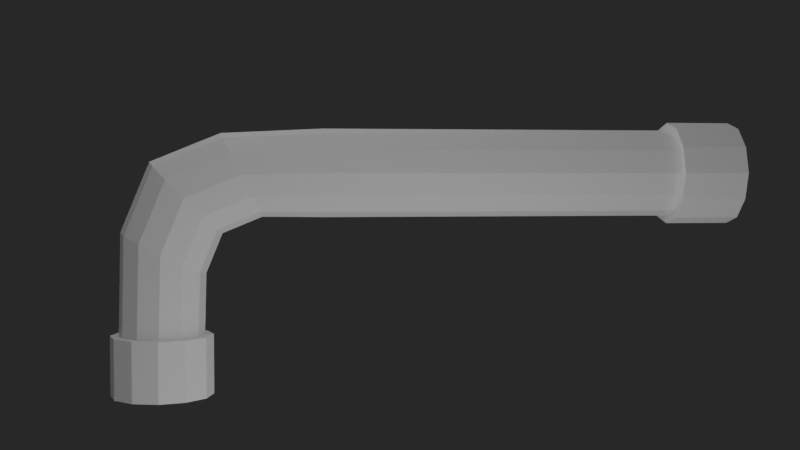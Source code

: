# Source: pipe.blend  (saved by Blender 2.83.18; exported with 4.5.12 LTS)
import bpy
from mathutils import Matrix  # noqa: F401  (used for matrix-valued properties, if any)

bpy.ops.wm.read_factory_settings(use_empty=True)
scene = bpy.context.scene
scene.name = 'Scene'

# ---- collections
col_collection = bpy.data.collections.new('Collection'); scene.collection.children.link(col_collection)
col_light = bpy.data.collections.new('light'); scene.collection.children.link(col_light)

# ---- world
world_world = bpy.data.worlds.new('World'); scene.world = world_world
world_world.use_nodes = True; world_world.node_tree.nodes.clear()
_N = world_world.node_tree.nodes; _L = world_world.node_tree.links
n0 = _N.new('ShaderNodeOutputWorld'); n0.name = 'World Output'; n0.location = (300, 300)
n1 = _N.new('ShaderNodeBackground'); n1.name = 'Background'; n1.location = (10, 300)
n2 = _N.new('ShaderNodeRGB'); n2.name = 'RGB'; n2.location = (-180, 280)
n2.outputs[0].default_value = (0.01961, 0.01961, 0.01961, 1.0)
_L.new(n2.outputs[0], n1.inputs[0])
_L.new(n1.outputs[0], n0.inputs[0])
n0.is_active_output = True
world_world.color = (0.05088, 0.05088, 0.05088)
world_world.use_sun_shadow = False
world_world.sun_shadow_jitter_overblur = 0.0

# ---- cameras
cam_camera = bpy.data.cameras.new('Camera')
cam_camera.clip_end = 100.0
cam_camera.ortho_scale = 7.314

# ---- lights
light_sun = bpy.data.lights.new('Sun', 'POINT')
light_sun.transmission_factor = 0.0
light_sun.energy = 3586.0
light_sun.shadow_soft_size = 14.18
light_sun.shadow_maximum_resolution = 0.006
light_sun.use_absolute_resolution = True

# ---- meshes
me_elbow_joint_002 = bpy.data.meshes.new('Elbow Joint.002')
me_elbow_joint_002.from_pydata([(-0.09027, 0.7402, -2.91), (0.5508, 0.3701, -2.91), (0.5508, -0.3701, -2.91), (-0.09027, -0.7402, -2.91), (-0.7313, -0.3701, -2.91), (-0.7313, 0.3701, -2.91), (-0.5212, 0.7486, -0.5214), (0.01904, 0.3743, 0.01905), (0.01904, -0.3743, 0.01905), (-0.5212, -0.7486, -0.5214), (-1.061, -0.3743, -1.062), (-1.061, 0.3743, -1.062), (-2.91, 0.7832, -0.0918), (-2.91, 0.3916, 0.5865), (-2.91, -0.3916, 0.5865), (-2.91, -0.7832, -0.0918), (-2.909, -0.3916, -0.7701), (-2.909, 0.3916, -0.7701), (-0.8318, 0.6457, -0.8322), (-0.1281, 0.7486, -1.476), (-0.4589, 0.6384, -2.91), (-0.763, 0.3743, -1.787), (0.2783, 0.6384, -2.91), (-0.2105, 0.6457, -0.2107), (0.5067, 0.3743, -1.165), (0.6469, 2.05e-08, -2.91), (0.1001, 1.255e-09, 0.1001), (0.5067, -0.3743, -1.165), (0.2783, -0.6384, -2.91), (-0.2105, -0.6457, -0.2107), (-0.1281, -0.7486, -1.476), (-0.4589, -0.6384, -2.91), (-0.8318, -0.6457, -0.8322), (-0.763, -0.3743, -1.787), (-0.8275, 3.374e-08, -2.91), (-1.142, -1.255e-09, -1.143), (-2.91, 0.6755, -0.4818), (-1.476, 0.7486, -0.1289), (-1.786, 0.3743, -0.7639), (-2.91, 0.6755, 0.2982), (-1.165, 0.3743, 0.5061), (-2.91, 2.17e-08, 0.6882), (-1.165, -0.3743, 0.5061), (-2.91, -0.6755, 0.2982), (-1.476, -0.7486, -0.1289), (-2.91, -0.6755, -0.4818), (-1.786, -0.3743, -0.7639), (-2.909, 3.57e-08, -0.8718), (-0.4932, 0.6457, -1.654), (0.2369, 0.6457, -1.297), (0.6019, 3.504e-09, -1.118), (0.2369, -0.6457, -1.297), (-0.4932, -0.6457, -1.654), (-0.8582, -3.504e-09, -1.833), (-1.654, 0.6457, -0.494), (-1.297, 0.6457, 0.2362), (-1.119, -6.693e-09, 0.6013), (-1.297, -0.6457, 0.2362), (-1.654, -0.6457, -0.494), (-1.833, 6.693e-09, -0.8591), (-9.216, 3.57e-08, -0.8718), (-9.216, 0.3916, -0.7701), (-9.216, 0.7832, -0.0918), (-9.216, 0.6755, 0.2982), (-9.217, 0.3916, 0.5865), (-9.217, 2.17e-08, 0.6882), (-9.216, 0.6755, -0.4818), (-9.217, -0.3916, 0.5865), (-9.216, -0.6755, 0.2982), (-9.216, -0.7832, -0.0918), (-9.216, -0.6755, -0.4818), (-9.216, -0.3916, -0.7701), (-10.38, 0.9249, -0.0918), (-10.38, 0.4625, 0.7092), (-10.38, -0.4625, 0.7092), (-10.38, -0.9249, -0.0918), (-10.38, -0.4625, -0.8928), (-10.38, 0.4625, -0.8928), (-10.38, 0.7977, -0.5524), (-10.38, 0.7977, 0.3688), (-10.38, 4.878e-08, 0.8294), (-10.38, -0.7977, 0.3688), (-10.38, -0.7977, -0.5524), (-10.38, 6.532e-08, -1.013), (-9.216, 6.532e-08, -1.013), (-9.216, 0.4625, -0.8928), (-9.216, 0.9249, -0.0918), (-9.216, 0.7977, 0.3688), (-9.217, 0.4625, 0.7092), (-9.217, 4.878e-08, 0.8294), (-9.216, 0.7977, -0.5524), (-9.217, -0.4625, 0.7092), (-9.216, -0.7977, 0.3688), (-9.216, -0.9249, -0.0918), (-9.216, -0.7977, -0.5524), (-9.216, -0.4625, -0.8928), (-0.09027, 0.8919, -2.91), (0.6821, 0.4459, -2.91), (0.6821, -0.4459, -2.91), (-0.09027, -0.8919, -2.91), (-0.8627, -0.4459, -2.91), (-0.8627, 0.4459, -2.91), (-0.5344, 0.7692, -2.91), (0.3538, 0.7692, -2.91), (0.798, -7.3e-08, -2.91), (0.3538, -0.7692, -2.91), (-0.5344, -0.7692, -2.91), (-0.9785, -5.706e-08, -2.91), (-0.09027, 0.8919, -3.957), (0.6821, 0.4459, -3.957), (0.6821, -0.4459, -3.957), (-0.09027, -0.8919, -3.957), (-0.8627, -0.4459, -3.957), (-0.8627, 0.4459, -3.957), (-0.5344, 0.7692, -3.957), (0.3538, 0.7692, -3.957), (0.798, -7.3e-08, -3.957), (0.3538, -0.7692, -3.957), (-0.5344, -0.7692, -3.957), (-0.9785, -5.706e-08, -3.957)], [], [(6, 19, 48, 18), (19, 0, 20, 48), (48, 20, 5, 21), (18, 48, 21, 11), (0, 19, 49, 22), (19, 6, 23, 49), (49, 23, 7, 24), (22, 49, 24, 1), (1, 24, 50, 25), (24, 7, 26, 50), (50, 26, 8, 27), (25, 50, 27, 2), (2, 27, 51, 28), (27, 8, 29, 51), (51, 29, 9, 30), (28, 51, 30, 3), (3, 30, 52, 31), (30, 9, 32, 52), (52, 32, 10, 33), (31, 52, 33, 4), (4, 33, 53, 34), (33, 10, 35, 53), (53, 35, 11, 21), (34, 53, 21, 5), (12, 37, 54, 36), (37, 6, 18, 54), (54, 18, 11, 38), (36, 54, 38, 17), (6, 37, 55, 23), (37, 12, 39, 55), (55, 39, 13, 40), (23, 55, 40, 7), (7, 40, 56, 26), (40, 13, 41, 56), (56, 41, 14, 42), (26, 56, 42, 8), (8, 42, 57, 29), (42, 14, 43, 57), (57, 43, 15, 44), (29, 57, 44, 9), (9, 44, 58, 32), (44, 15, 45, 58), (58, 45, 16, 46), (32, 58, 46, 10), (10, 46, 59, 35), (46, 16, 47, 59), (59, 47, 17, 38), (35, 59, 38, 11), (61, 60, 84, 85), (66, 61, 85, 90), (64, 63, 87, 88), (71, 70, 94, 95), (63, 62, 86, 87), (70, 69, 93, 94), (68, 67, 91, 92), (65, 64, 88, 89), (69, 68, 92, 93), (67, 65, 89, 91), (62, 66, 90, 86), (16, 45, 70, 71), (47, 16, 71, 60), (15, 43, 68, 69), (45, 15, 69, 70), (36, 17, 61, 66), (14, 41, 65, 67), (43, 14, 67, 68), (13, 39, 63, 64), (12, 36, 66, 62), (41, 13, 64, 65), (39, 12, 62, 63), (17, 47, 60, 61), (60, 71, 95, 84), (85, 84, 83, 77), (87, 86, 72, 79), (89, 88, 73, 80), (86, 90, 78, 72), (88, 87, 79, 73), (92, 91, 74, 81), (91, 89, 80, 74), (90, 85, 77, 78), (94, 93, 75, 82), (93, 92, 81, 75), (84, 95, 76, 83), (95, 94, 82, 76), (4, 34, 107, 100), (22, 1, 97, 103), (0, 22, 103, 96), (25, 2, 98, 104), (1, 25, 104, 97), (28, 3, 99, 105), (103, 97, 109, 115), (99, 106, 118, 111), (107, 101, 113, 119), (98, 105, 117, 110), (106, 100, 112, 118), (97, 104, 116, 109), (105, 99, 111, 117), (102, 96, 108, 114), (96, 103, 115, 108), (100, 107, 119, 112), (104, 98, 110, 116), (101, 102, 114, 113), (34, 5, 101, 107), (3, 31, 106, 99), (20, 0, 96, 102), (31, 4, 100, 106), (5, 20, 102, 101), (2, 28, 105, 98), (78, 77, 83, 76, 82, 75, 81, 74, 80, 73, 79, 72), (114, 108, 115, 109, 116, 110, 117, 111, 118, 112, 119, 113)])
me_elbow_joint_002.use_remesh_fix_poles = True
me_elbow_joint_002.use_remesh_preserve_attributes = False
me_elbow_joint_002.use_mirror_vertex_groups = False
me_elbow_joint_002.update()

# ---- objects
ob_camera = bpy.data.objects.new('Camera', cam_camera)
ob_elbow_joint_002 = bpy.data.objects.new('Elbow Joint.002', me_elbow_joint_002)
ob_sun_001 = bpy.data.objects.new('Sun.001', light_sun)
ob_sun = bpy.data.objects.new('Sun', light_sun)

# ---- transforms, parenting, visibility, modifiers, constraints
ob_camera.location = (-1.611, 24.07, 1.2)
ob_camera.rotation_euler = (1.528, -2.224e-05, 3.007)
ob_camera.lock_rotations_4d = False
ob_camera.empty_display_type = 'ARROWS'
ob_camera.color = (0.0, 0.0, 0.0, 0.0)
ob_camera.display_type = 'WIRE'
ob_camera.lineart.crease_threshold = 0.0
ob_elbow_joint_002.location = (0.0, 4.445, 1.371)
ob_elbow_joint_002.lineart.crease_threshold = 0.0
ob_sun_001.location = (-4.62, 11.05, -4.398)
ob_sun_001.lineart.crease_threshold = 0.0
ob_sun.parent = ob_sun_001
ob_sun.matrix_parent_inverse = Matrix(((1.0, -0.0, 0.0, 3.558), (-0.0, 1.0, -0.0, -11.2), (0.0, -0.0, 1.0, 4.398), (-0.0, 0.0, -0.0, 1.0)))
ob_sun.location = (0.0, 4.445, 11.98)
ob_sun.lineart.crease_threshold = 0.0

# ---- collection membership
col_collection.objects.link(ob_camera)
col_collection.objects.link(ob_elbow_joint_002)
col_light.objects.link(ob_sun_001)
col_light.objects.link(ob_sun)

# ---- scene / render settings (as saved in the file)
scene.camera = ob_camera
scene.frame_start = 1; scene.frame_end = 250; scene.frame_set(1)
scene.render.engine = 'BLENDER_EEVEE_NEXT'
scene.cycles.use_denoising = False
scene.cycles.samples = 128
scene.cycles.sampling_pattern = 'TABULATED_SOBOL'
scene.cycles.use_adaptive_sampling = False
scene.cycles.use_light_tree = False
scene.view_settings.view_transform = 'Filmic'
bpy.context.view_layer.update()
